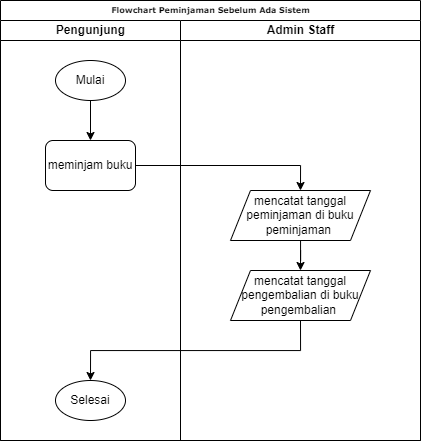

The diagram above was exported from draw.io. Its source (the exported page's mxGraphModel, read from the mxfile embedded in the PNG):
<mxGraphModel dx="1033" dy="579" grid="1" gridSize="10" guides="1" tooltips="1" connect="1" arrows="1" fold="1" page="1" pageScale="1" pageWidth="827" pageHeight="1169" math="0" shadow="0">
  <root>
    <mxCell id="0" />
    <mxCell id="1" parent="0" />
    <mxCell id="TwfLNITZPMCp0EYhDcXJ-1" value="Flowchart Peminjaman Sebelum Ada Sistem" style="swimlane;html=1;childLayout=stackLayout;startSize=20;rounded=0;shadow=0;labelBackgroundColor=none;strokeWidth=1;fontFamily=Verdana;fontSize=8;align=center;" vertex="1" parent="1">
      <mxGeometry x="540" y="40" width="420" height="440" as="geometry" />
    </mxCell>
    <mxCell id="TwfLNITZPMCp0EYhDcXJ-2" value="Pengunjung" style="swimlane;html=1;startSize=20;" vertex="1" parent="TwfLNITZPMCp0EYhDcXJ-1">
      <mxGeometry y="20" width="180" height="420" as="geometry" />
    </mxCell>
    <mxCell id="TwfLNITZPMCp0EYhDcXJ-35" style="edgeStyle=orthogonalEdgeStyle;rounded=0;orthogonalLoop=1;jettySize=auto;html=1;entryX=0.5;entryY=0;entryDx=0;entryDy=0;" edge="1" parent="TwfLNITZPMCp0EYhDcXJ-2" source="TwfLNITZPMCp0EYhDcXJ-4" target="TwfLNITZPMCp0EYhDcXJ-34">
      <mxGeometry relative="1" as="geometry" />
    </mxCell>
    <mxCell id="TwfLNITZPMCp0EYhDcXJ-4" value="Mulai" style="ellipse;whiteSpace=wrap;html=1;" vertex="1" parent="TwfLNITZPMCp0EYhDcXJ-2">
      <mxGeometry x="55" y="40" width="70" height="40" as="geometry" />
    </mxCell>
    <mxCell id="TwfLNITZPMCp0EYhDcXJ-18" value="Selesai" style="ellipse;whiteSpace=wrap;html=1;" vertex="1" parent="TwfLNITZPMCp0EYhDcXJ-2">
      <mxGeometry x="55" y="360" width="70" height="40" as="geometry" />
    </mxCell>
    <mxCell id="TwfLNITZPMCp0EYhDcXJ-34" value="meminjam buku" style="rounded=1;whiteSpace=wrap;html=1;" vertex="1" parent="TwfLNITZPMCp0EYhDcXJ-2">
      <mxGeometry x="45" y="120" width="90" height="50" as="geometry" />
    </mxCell>
    <mxCell id="TwfLNITZPMCp0EYhDcXJ-36" style="edgeStyle=orthogonalEdgeStyle;rounded=0;orthogonalLoop=1;jettySize=auto;html=1;entryX=0.5;entryY=0;entryDx=0;entryDy=0;" edge="1" parent="TwfLNITZPMCp0EYhDcXJ-1" source="TwfLNITZPMCp0EYhDcXJ-34" target="TwfLNITZPMCp0EYhDcXJ-6">
      <mxGeometry relative="1" as="geometry" />
    </mxCell>
    <mxCell id="TwfLNITZPMCp0EYhDcXJ-19" value="Admin Staff" style="swimlane;html=1;startSize=20;" vertex="1" parent="TwfLNITZPMCp0EYhDcXJ-1">
      <mxGeometry x="180" y="20" width="240" height="420" as="geometry" />
    </mxCell>
    <mxCell id="TwfLNITZPMCp0EYhDcXJ-37" style="edgeStyle=orthogonalEdgeStyle;rounded=0;orthogonalLoop=1;jettySize=auto;html=1;entryX=0.5;entryY=0;entryDx=0;entryDy=0;" edge="1" parent="TwfLNITZPMCp0EYhDcXJ-19" source="TwfLNITZPMCp0EYhDcXJ-6" target="TwfLNITZPMCp0EYhDcXJ-30">
      <mxGeometry relative="1" as="geometry" />
    </mxCell>
    <mxCell id="TwfLNITZPMCp0EYhDcXJ-6" value="mencatat tanggal peminjaman di buku peminjaman&amp;nbsp;" style="shape=parallelogram;perimeter=parallelogramPerimeter;whiteSpace=wrap;html=1;fixedSize=1;" vertex="1" parent="TwfLNITZPMCp0EYhDcXJ-19">
      <mxGeometry x="50" y="170" width="140" height="50" as="geometry" />
    </mxCell>
    <mxCell id="TwfLNITZPMCp0EYhDcXJ-30" value="mencatat tanggal pengembalian di buku&lt;br&gt;pengembalian&amp;nbsp;" style="shape=parallelogram;perimeter=parallelogramPerimeter;whiteSpace=wrap;html=1;fixedSize=1;" vertex="1" parent="TwfLNITZPMCp0EYhDcXJ-19">
      <mxGeometry x="50" y="250" width="140" height="50" as="geometry" />
    </mxCell>
    <mxCell id="TwfLNITZPMCp0EYhDcXJ-16" style="edgeStyle=orthogonalEdgeStyle;rounded=0;orthogonalLoop=1;jettySize=auto;html=1;entryX=0.5;entryY=0;entryDx=0;entryDy=0;exitX=0.5;exitY=1;exitDx=0;exitDy=0;" edge="1" parent="TwfLNITZPMCp0EYhDcXJ-1" source="TwfLNITZPMCp0EYhDcXJ-30" target="TwfLNITZPMCp0EYhDcXJ-18">
      <mxGeometry relative="1" as="geometry">
        <mxPoint x="250" y="370" as="sourcePoint" />
      </mxGeometry>
    </mxCell>
  </root>
</mxGraphModel>